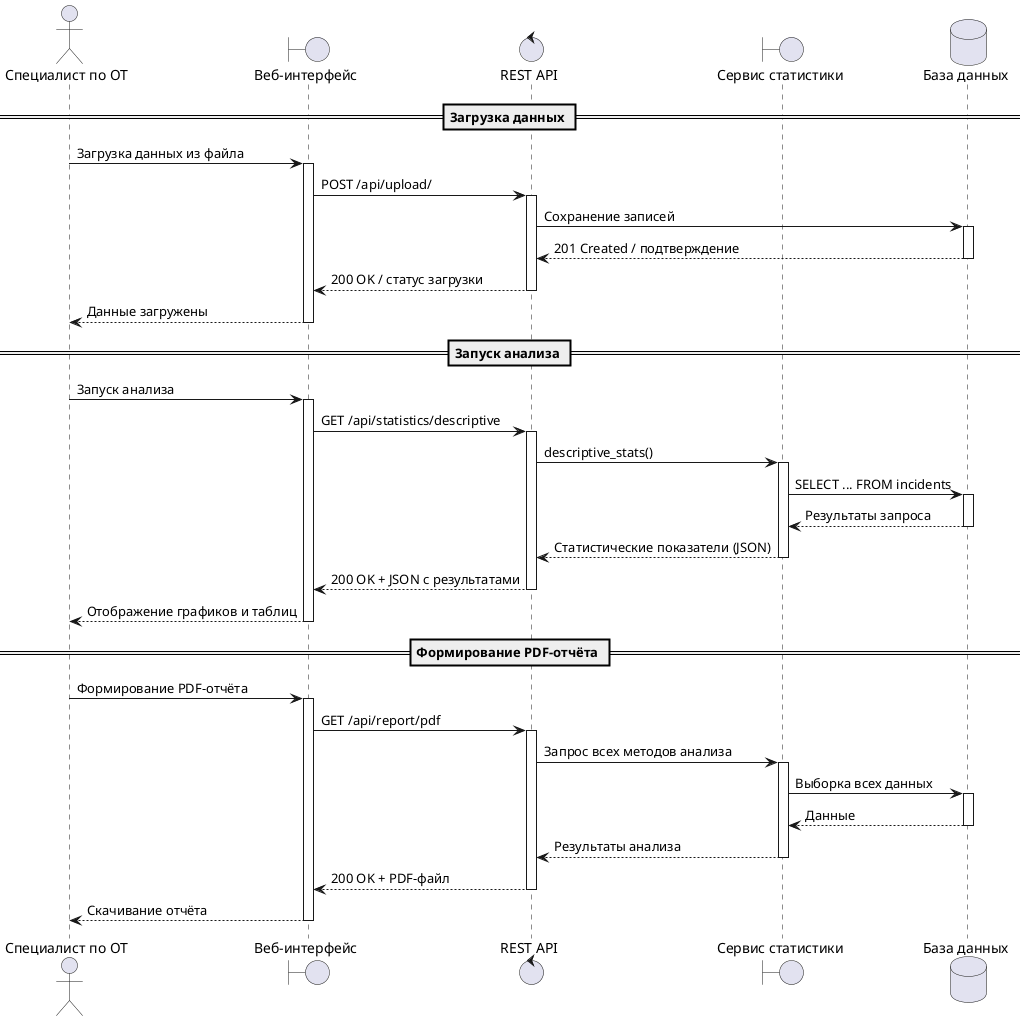

The diagram above was rendered by PlantUML. Its source (embedded in the PNG):
@startuml
actor "Специалист по ОТ" as User
boundary "Веб-интерфейс" as UI
control "REST API" as API
boundary "Сервис статистики" as StatSvc
database "База данных" as DB

== Загрузка данных ==
User -> UI: Загрузка данных из файла
activate UI
UI -> API: POST /api/upload/
activate API
API -> DB: Сохранение записей
activate DB
DB --> API: 201 Created / подтверждение
deactivate DB
API --> UI: 200 OK / статус загрузки
deactivate API
UI --> User: Данные загружены
deactivate UI

== Запуск анализа ==
User -> UI: Запуск анализа
activate UI
UI -> API: GET /api/statistics/descriptive
activate API
API -> StatSvc: descriptive_stats()
activate StatSvc
StatSvc -> DB: SELECT ... FROM incidents
activate DB
DB --> StatSvc: Результаты запроса
deactivate DB
StatSvc --> API: Статистические показатели (JSON)
deactivate StatSvc
API --> UI: 200 OK + JSON с результатами
deactivate API
UI --> User: Отображение графиков и таблиц
deactivate UI

== Формирование PDF-отчёта ==
User -> UI: Формирование PDF-отчёта
activate UI
UI -> API: GET /api/report/pdf
activate API
API -> StatSvc: Запрос всех методов анализа
activate StatSvc
StatSvc -> DB: Выборка всех данных
activate DB
DB --> StatSvc: Данные
deactivate DB
StatSvc --> API: Результаты анализа
deactivate StatSvc
API --> UI: 200 OK + PDF-файл
deactivate API
UI --> User: Скачивание отчёта
deactivate UI
@enduml